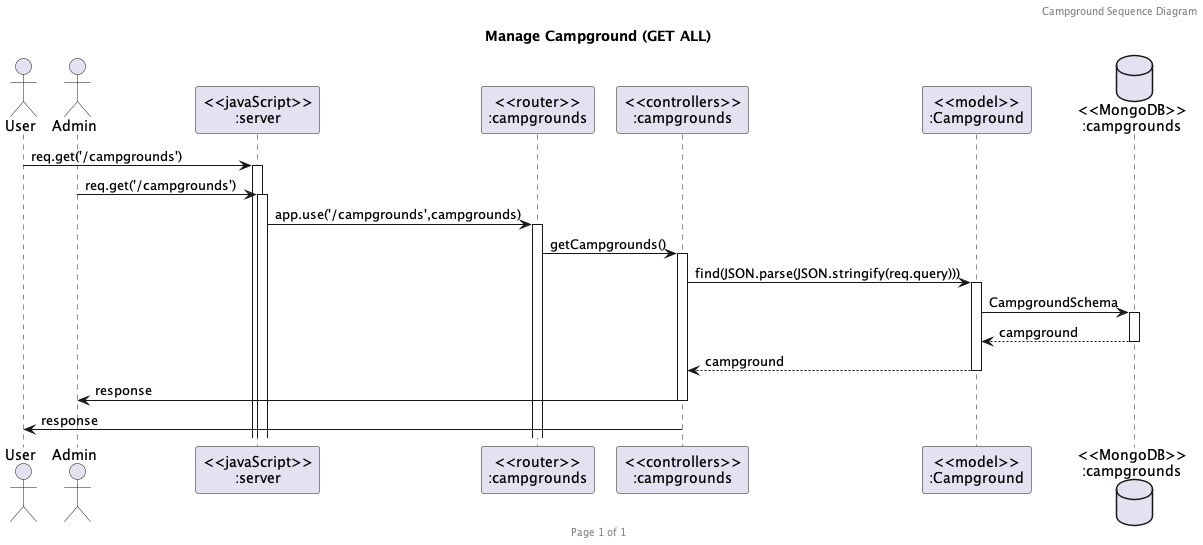

The diagram above was rendered by PlantUML. Its source (embedded in the PNG):
@startuml Manage Campground (GET ALL)

header Campground Sequence Diagram
footer Page %page% of %lastpage%
title "Manage Campground (GET ALL)"

actor "User" as user
actor "Admin" as admin
participant "<<javaScript>>\n:server" as server
participant "<<router>>\n:campgrounds" as routerCampgrounds
participant "<<controllers>>\n:campgrounds" as controllersCampgrounds
participant "<<model>>\n:Campground" as modelCampground
database "<<MongoDB>>\n:campgrounds" as CampgroundsDatabase

user->server ++:req.get('/campgrounds')
admin->server ++:req.get('/campgrounds')
server->routerCampgrounds ++:app.use('/campgrounds',campgrounds)
routerCampgrounds -> controllersCampgrounds ++:getCampgrounds()
controllersCampgrounds->modelCampground ++:find(JSON.parse(JSON.stringify(req.query)))
modelCampground ->CampgroundsDatabase ++:CampgroundSchema
CampgroundsDatabase --> modelCampground --:campground
controllersCampgrounds <-- modelCampground --:campground
controllersCampgrounds->admin --:response
controllersCampgrounds->user --:response

@enduml